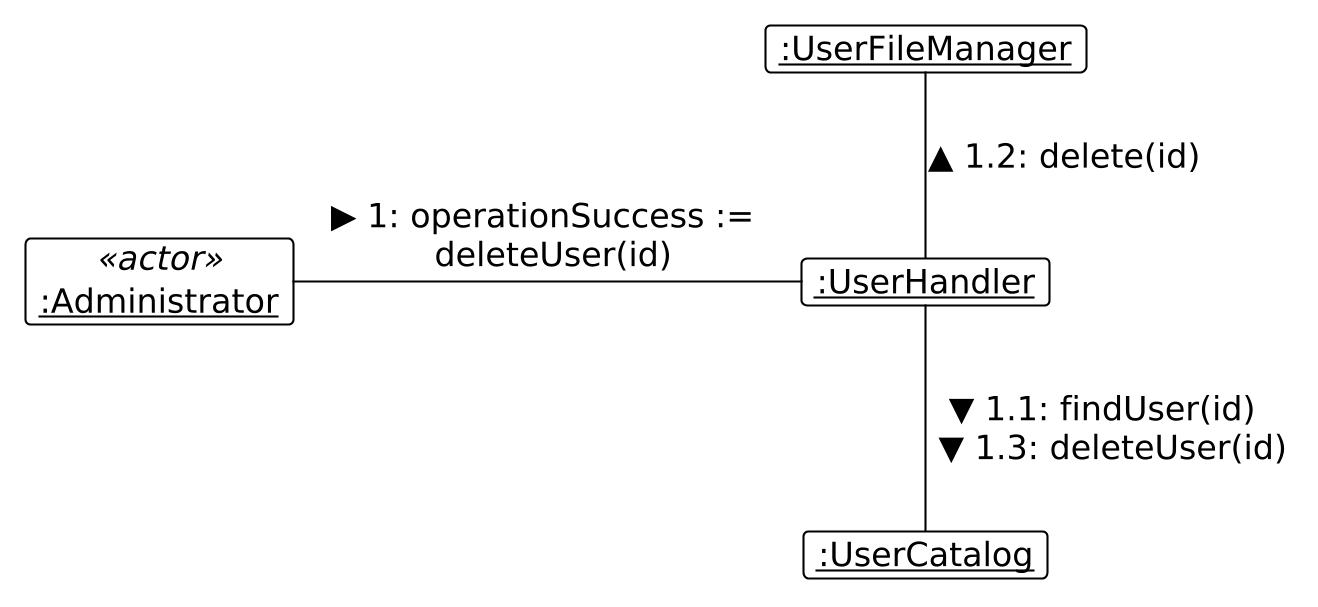

The diagram above was rendered by PlantUML. Its source (embedded in the PNG):
@startuml
skinparam DefaultFontSize 16
skinparam BoxPadding 20
skinparam dpi 200

!theme plain
hide empty members


skinparam object {
    BackgroundColor White
    BorderColor Black
}


object "<u>:Administrator</u>" as A <<actor>>
object "<u>:UserHandler</u>" as Handler
object "<u>:UserCatalog</u>" as Catalog
object "<u>:UserFileManager</u>" as FM


A -right- Handler : ▶ 1: operationSuccess := \n deleteUser(id)
Handler -down- Catalog : ▼ 1.1: findUser(id) \n ▼ 1.3: deleteUser(id)
Handler -up- FM : ▲ 1.2: delete(id)
@enduml